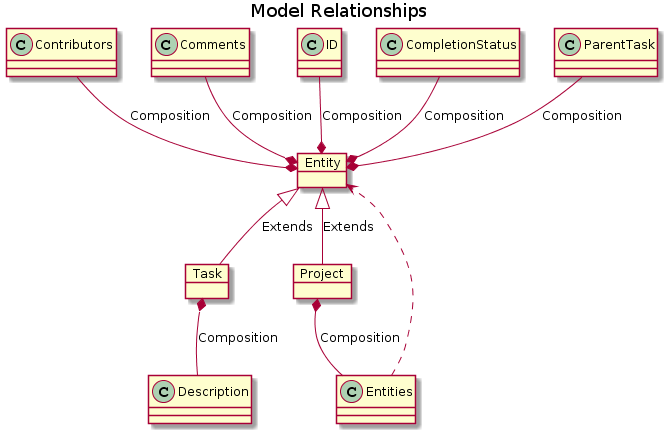

The diagram above was rendered by PlantUML. Its source (embedded in the PNG):
@startuml
title Model Relationships


object Task
object Project
object Entity

Entity *-up- ParentTask : Composition
Entity *-up- CompletionStatus : Composition
Entity *-up- ID : Composition
Entity *-up- Comments : Composition
Entity *-up- Contributors : Composition

Task -up-|> Entity : Extends
Project -up-|> Entity : Extends
Project *-- Entities : Composition
Task *-- Description : Composition
Entities ..> Entity
@enduml